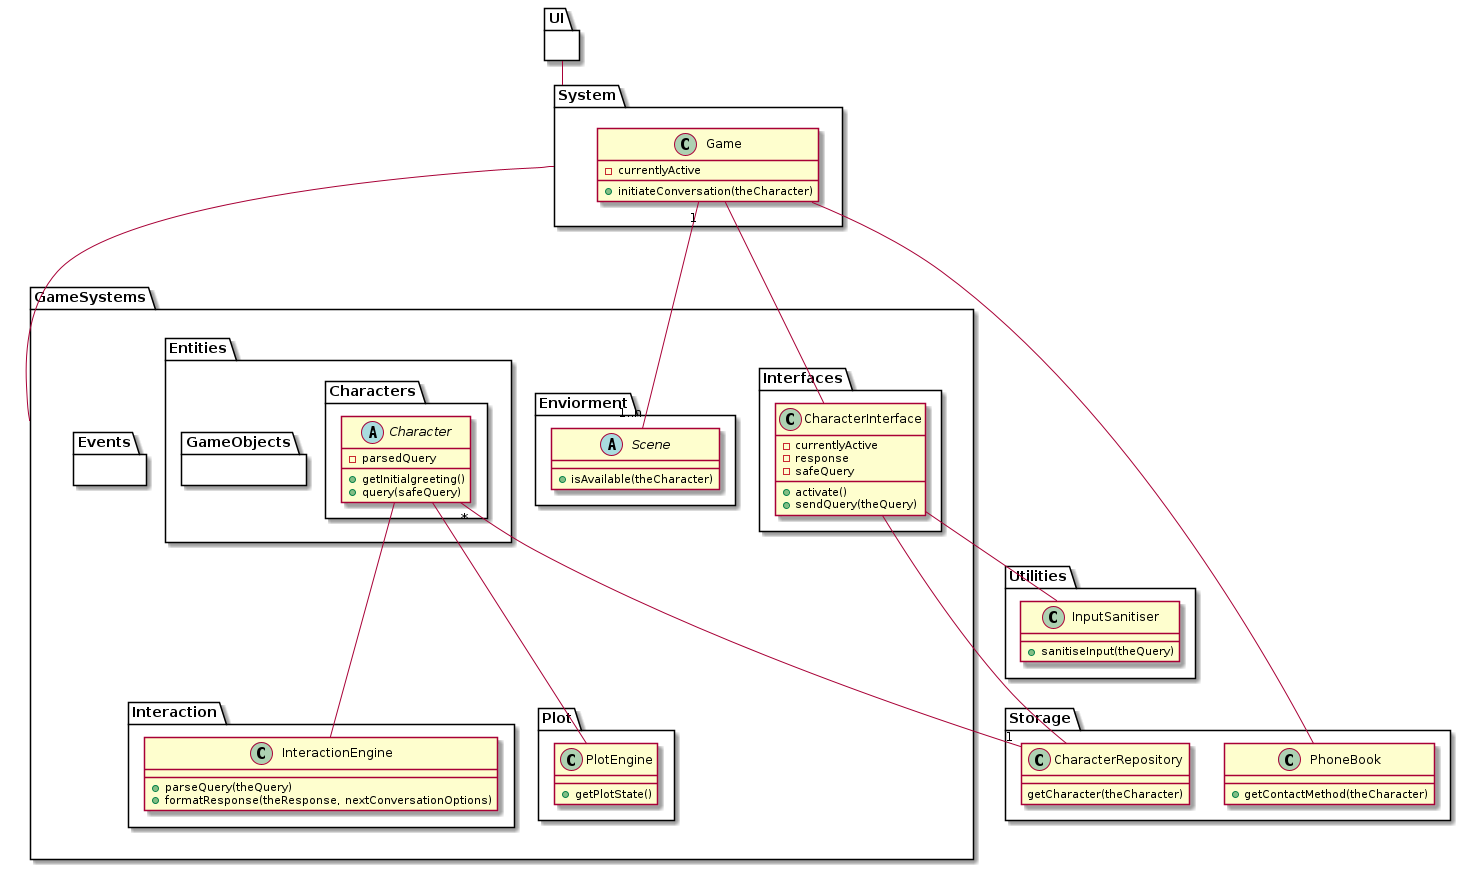

The diagram above was rendered by PlantUML. Its source (embedded in the PNG):
@startuml


package System {
    class Game {
        -currentlyActive
        +initiateConversation(theCharacter)
    }
}

package UI {
}

package Storage {
    class PhoneBook {
        +getContactMethod(theCharacter)
    }
    class CharacterRepository {
        getCharacter(theCharacter)
    }
}

package GameSystems {
    package Enviorment {
     abstract class Scene {
            +isAvailable(theCharacter)
        }
    }
    package Entities {
        package Characters {
            abstract class Character {
                -parsedQuery
                +getInitialgreeting()
                +query(safeQuery)
            }
        }
        package GameObjects {
        }
    }
    package Interfaces {
      
        class CharacterInterface {
            -currentlyActive
            -response
            -safeQuery
            +activate()
            +sendQuery(theQuery)
        }
    }
    package Interaction {
        class InteractionEngine {
            +parseQuery(theQuery)
            +formatResponse(theResponse, nextConversationOptions)
        }
    }
    package Plot {
        class PlotEngine {
            +getPlotState()
        }
    }
    package Events {
    }

}

package Utilities {
    class InputSanitiser {
        +sanitiseInput(theQuery)
    }
}



UI -- System
GameSystems - System

Game "1" --- "1..n" Scene
Game ---- PhoneBook
Game --- CharacterInterface
CharacterInterface -- InputSanitiser
CharacterInterface ---CharacterRepository
Character "*" -- "1" CharacterRepository
Character --- PlotEngine
Character --- InteractionEngine

@enduml